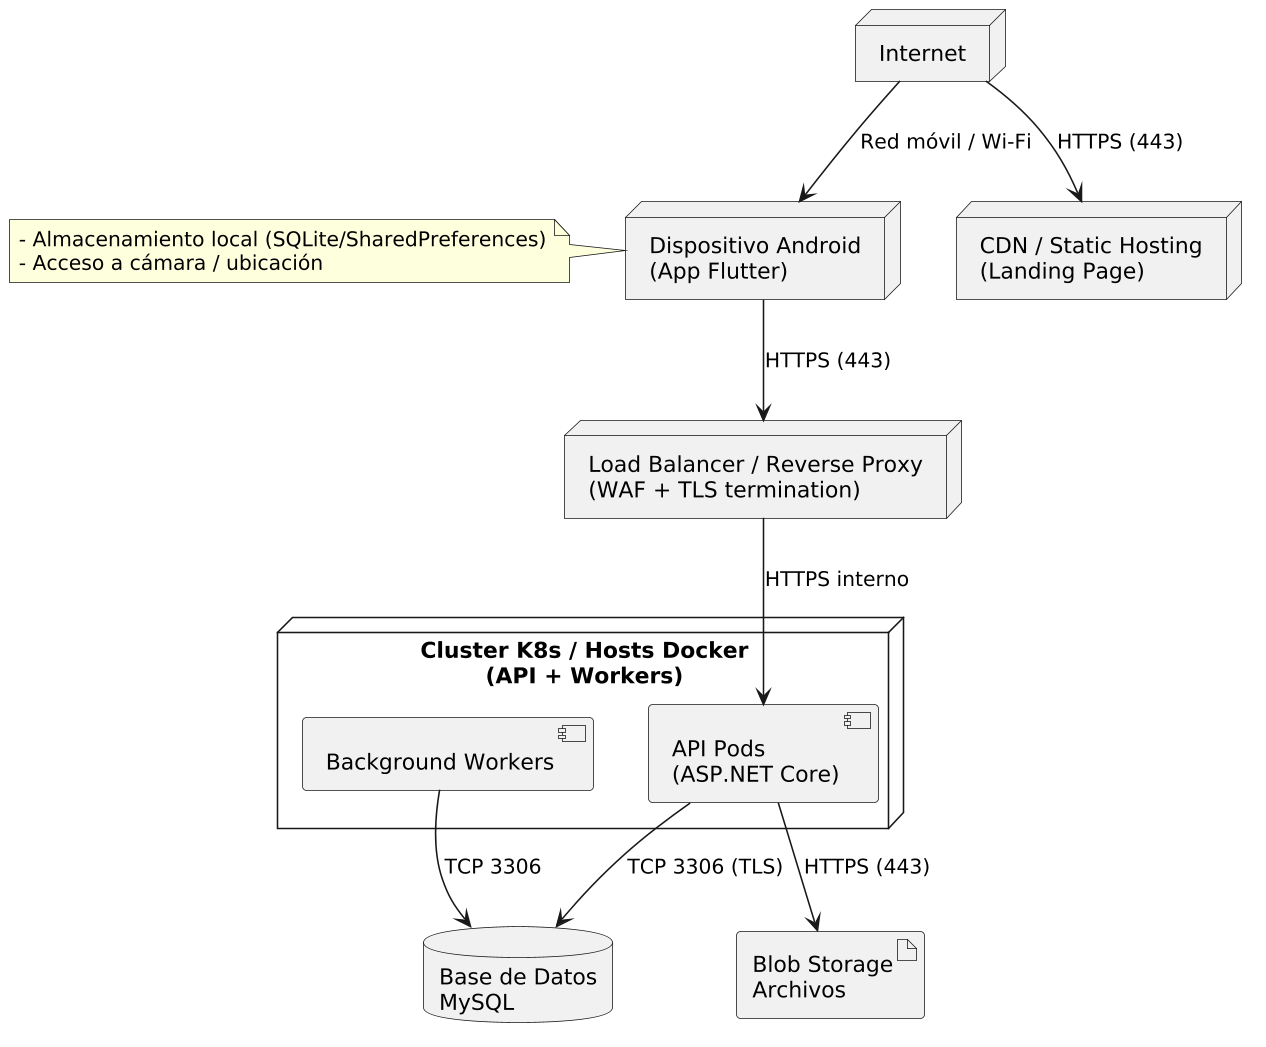

The diagram above was rendered by PlantUML. Its source (embedded in the PNG):
@startuml
skinparam dpi 150

node "Internet" as Internet
node "Dispositivo Android\n(App Flutter)" as Device
node "CDN / Static Hosting\n(Landing Page)" as CDN
node "Load Balancer / Reverse Proxy\n(WAF + TLS termination)" as LB
node "Cluster K8s / Hosts Docker\n(API + Workers)" as K8s {
  component "API Pods\n(ASP.NET Core)" as APIPODS
  component "Background Workers" as WORKERS
}
database "Base de Datos\nMySQL" as DB
artifact "Blob Storage\nArchivos" as BLOB

Internet --> CDN : HTTPS (443)
Internet --> Device : Red móvil / Wi-Fi
Device --> LB : HTTPS (443)
LB --> APIPODS : HTTPS interno
APIPODS --> DB : TCP 3306 (TLS)
APIPODS --> BLOB : HTTPS (443)
WORKERS --> DB : TCP 3306

note left of Device
  - Almacenamiento local (SQLite/SharedPreferences)
  - Acceso a cámara / ubicación
end note
@enduml